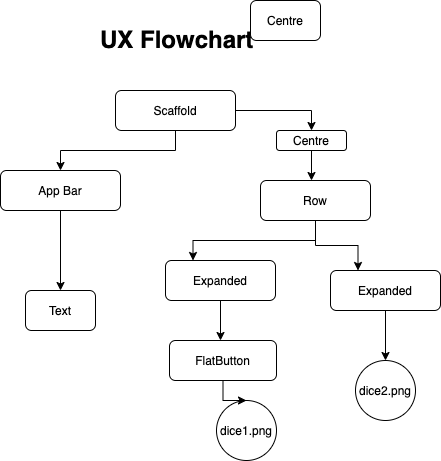

The diagram above was exported from draw.io. Its source (the exported page's mxGraphModel, read from the mxfile embedded in the PNG):
<mxGraphModel dx="1304" dy="411" grid="1" gridSize="10" guides="1" tooltips="1" connect="1" arrows="1" fold="1" page="1" pageScale="1" pageWidth="850" pageHeight="1100" math="0" shadow="0">
  <root>
    <mxCell id="0" />
    <mxCell id="1" parent="0" />
    <mxCell id="jTcCVaglNFzDfYTWsVa6-1" style="edgeStyle=orthogonalEdgeStyle;rounded=0;orthogonalLoop=1;jettySize=auto;html=1;entryX=0.5;entryY=0;entryDx=0;entryDy=0;" edge="1" parent="1" source="jTcCVaglNFzDfYTWsVa6-3" target="jTcCVaglNFzDfYTWsVa6-8">
      <mxGeometry relative="1" as="geometry" />
    </mxCell>
    <mxCell id="jTcCVaglNFzDfYTWsVa6-21" style="edgeStyle=orthogonalEdgeStyle;rounded=0;orthogonalLoop=1;jettySize=auto;html=1;entryX=0.5;entryY=0;entryDx=0;entryDy=0;" edge="1" parent="1" source="jTcCVaglNFzDfYTWsVa6-3" target="jTcCVaglNFzDfYTWsVa6-17">
      <mxGeometry relative="1" as="geometry" />
    </mxCell>
    <mxCell id="jTcCVaglNFzDfYTWsVa6-3" value="Scaffold" style="rounded=1;whiteSpace=wrap;html=1;fontSize=12;glass=0;strokeWidth=1;shadow=0;" vertex="1" parent="1">
      <mxGeometry x="95" y="180" width="120" height="40" as="geometry" />
    </mxCell>
    <mxCell id="jTcCVaglNFzDfYTWsVa6-26" style="edgeStyle=orthogonalEdgeStyle;rounded=0;orthogonalLoop=1;jettySize=auto;html=1;entryX=0.25;entryY=0;entryDx=0;entryDy=0;" edge="1" parent="1" source="jTcCVaglNFzDfYTWsVa6-6" target="jTcCVaglNFzDfYTWsVa6-24">
      <mxGeometry relative="1" as="geometry" />
    </mxCell>
    <mxCell id="jTcCVaglNFzDfYTWsVa6-6" value="Row" style="rounded=1;whiteSpace=wrap;html=1;fontSize=12;glass=0;strokeWidth=1;shadow=0;" vertex="1" parent="1">
      <mxGeometry x="240" y="270" width="110" height="40" as="geometry" />
    </mxCell>
    <mxCell id="jTcCVaglNFzDfYTWsVa6-7" style="edgeStyle=orthogonalEdgeStyle;rounded=0;orthogonalLoop=1;jettySize=auto;html=1;entryX=0.5;entryY=0;entryDx=0;entryDy=0;" edge="1" parent="1" source="jTcCVaglNFzDfYTWsVa6-8" target="jTcCVaglNFzDfYTWsVa6-13">
      <mxGeometry relative="1" as="geometry" />
    </mxCell>
    <mxCell id="jTcCVaglNFzDfYTWsVa6-8" value="App Bar" style="rounded=1;whiteSpace=wrap;html=1;fontSize=12;glass=0;strokeWidth=1;shadow=0;" vertex="1" parent="1">
      <mxGeometry x="-20" y="260" width="120" height="40" as="geometry" />
    </mxCell>
    <mxCell id="jTcCVaglNFzDfYTWsVa6-13" value="Text" style="rounded=1;whiteSpace=wrap;html=1;" vertex="1" parent="1">
      <mxGeometry x="5" y="380" width="70" height="40" as="geometry" />
    </mxCell>
    <mxCell id="jTcCVaglNFzDfYTWsVa6-14" value="dice1.png" style="ellipse;whiteSpace=wrap;html=1;" vertex="1" parent="1">
      <mxGeometry x="196" y="490" width="60" height="60" as="geometry" />
    </mxCell>
    <mxCell id="jTcCVaglNFzDfYTWsVa6-15" value="dice2.png" style="ellipse;whiteSpace=wrap;html=1;" vertex="1" parent="1">
      <mxGeometry x="335" y="450" width="60" height="60" as="geometry" />
    </mxCell>
    <mxCell id="jTcCVaglNFzDfYTWsVa6-16" value="&lt;h1&gt;UX Flowchart&lt;/h1&gt;" style="text;html=1;strokeColor=none;fillColor=none;spacing=5;spacingTop=-20;whiteSpace=wrap;overflow=hidden;rounded=0;" vertex="1" parent="1">
      <mxGeometry x="75" y="110" width="181" height="50" as="geometry" />
    </mxCell>
    <mxCell id="jTcCVaglNFzDfYTWsVa6-23" value="" style="edgeStyle=orthogonalEdgeStyle;rounded=0;orthogonalLoop=1;jettySize=auto;html=1;" edge="1" parent="1" source="jTcCVaglNFzDfYTWsVa6-17">
      <mxGeometry relative="1" as="geometry">
        <mxPoint x="291" y="270" as="targetPoint" />
      </mxGeometry>
    </mxCell>
    <mxCell id="jTcCVaglNFzDfYTWsVa6-17" value="Centre" style="rounded=1;whiteSpace=wrap;html=1;" vertex="1" parent="1">
      <mxGeometry x="256" y="220" width="70" height="20" as="geometry" />
    </mxCell>
    <mxCell id="jTcCVaglNFzDfYTWsVa6-18" value="Centre" style="rounded=1;whiteSpace=wrap;html=1;" vertex="1" parent="1">
      <mxGeometry x="230" y="90" width="70" height="40" as="geometry" />
    </mxCell>
    <mxCell id="jTcCVaglNFzDfYTWsVa6-32" value="" style="edgeStyle=orthogonalEdgeStyle;rounded=0;orthogonalLoop=1;jettySize=auto;html=1;" edge="1" parent="1" source="jTcCVaglNFzDfYTWsVa6-24" target="jTcCVaglNFzDfYTWsVa6-15">
      <mxGeometry relative="1" as="geometry" />
    </mxCell>
    <mxCell id="jTcCVaglNFzDfYTWsVa6-24" value="Expanded" style="rounded=1;whiteSpace=wrap;html=1;" vertex="1" parent="1">
      <mxGeometry x="310" y="360" width="110" height="40" as="geometry" />
    </mxCell>
    <mxCell id="jTcCVaglNFzDfYTWsVa6-30" value="" style="edgeStyle=orthogonalEdgeStyle;rounded=0;orthogonalLoop=1;jettySize=auto;html=1;" edge="1" parent="1" source="jTcCVaglNFzDfYTWsVa6-25">
      <mxGeometry relative="1" as="geometry">
        <mxPoint x="200" y="430" as="targetPoint" />
      </mxGeometry>
    </mxCell>
    <mxCell id="jTcCVaglNFzDfYTWsVa6-25" value="Expanded" style="rounded=1;whiteSpace=wrap;html=1;" vertex="1" parent="1">
      <mxGeometry x="145" y="350" width="110" height="40" as="geometry" />
    </mxCell>
    <mxCell id="jTcCVaglNFzDfYTWsVa6-27" style="edgeStyle=orthogonalEdgeStyle;rounded=0;orthogonalLoop=1;jettySize=auto;html=1;entryX=0.25;entryY=0;entryDx=0;entryDy=0;" edge="1" parent="1" source="jTcCVaglNFzDfYTWsVa6-6" target="jTcCVaglNFzDfYTWsVa6-25">
      <mxGeometry relative="1" as="geometry">
        <mxPoint x="240" y="290" as="sourcePoint" />
        <mxPoint x="182.5" y="380" as="targetPoint" />
      </mxGeometry>
    </mxCell>
    <mxCell id="jTcCVaglNFzDfYTWsVa6-31" value="" style="edgeStyle=orthogonalEdgeStyle;rounded=0;orthogonalLoop=1;jettySize=auto;html=1;" edge="1" parent="1" source="jTcCVaglNFzDfYTWsVa6-28" target="jTcCVaglNFzDfYTWsVa6-14">
      <mxGeometry relative="1" as="geometry" />
    </mxCell>
    <mxCell id="jTcCVaglNFzDfYTWsVa6-28" value="FlatButton" style="rounded=1;whiteSpace=wrap;html=1;" vertex="1" parent="1">
      <mxGeometry x="149" y="430" width="107" height="40" as="geometry" />
    </mxCell>
  </root>
</mxGraphModel>